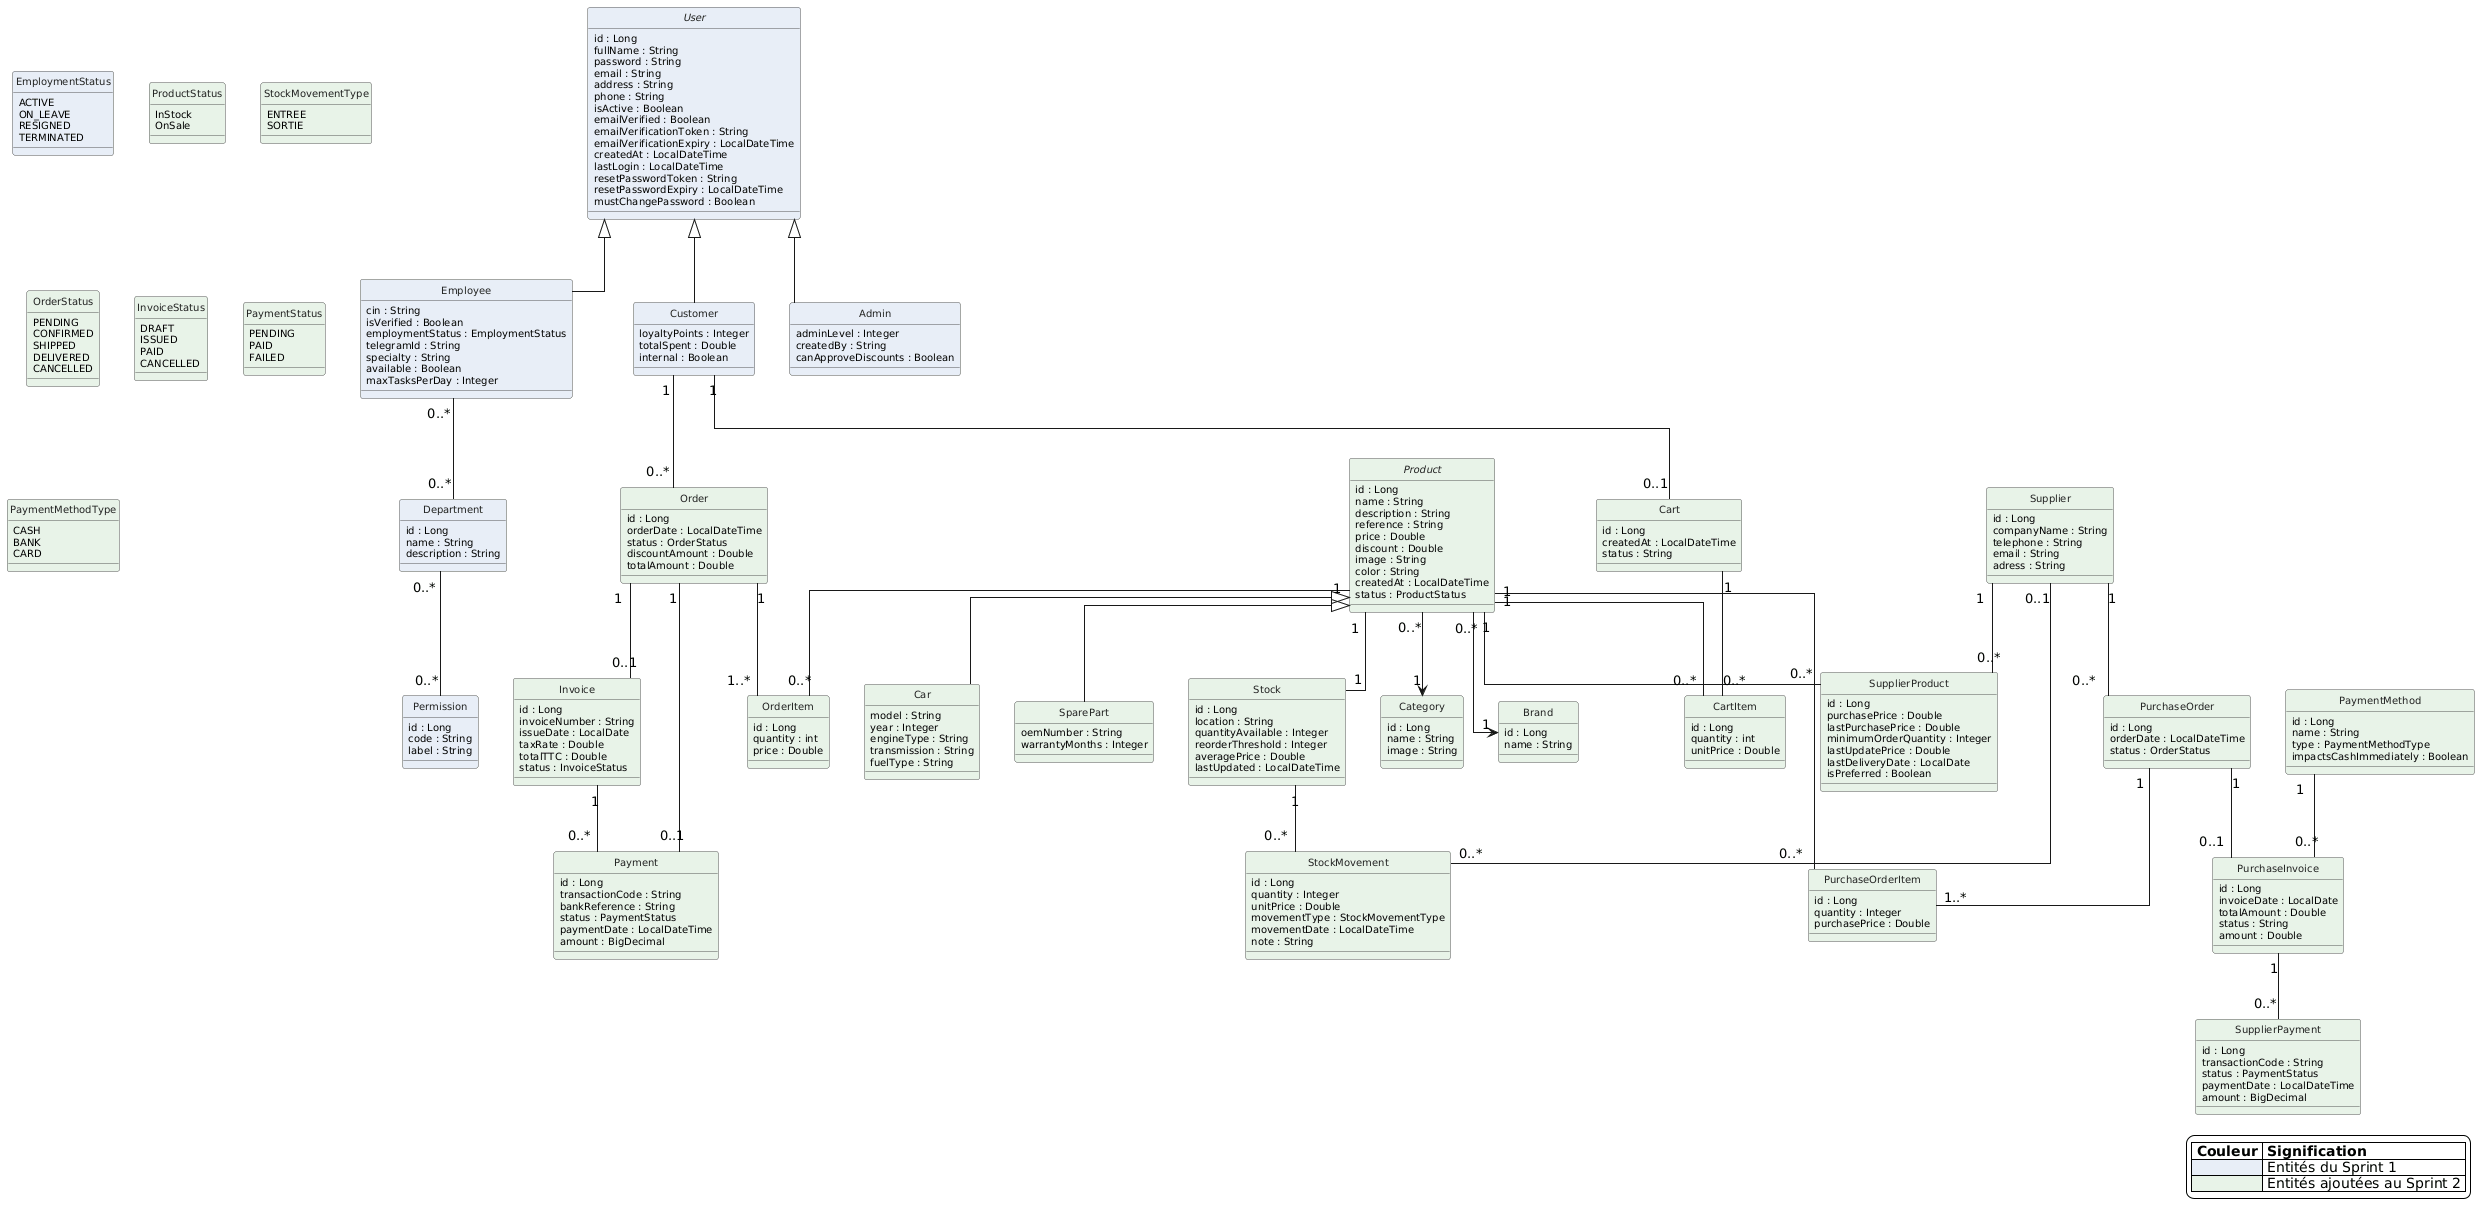

The diagram above was rendered by PlantUML. Its source (embedded in the PNG):
@startuml
'==================================================
' DESIGN GENERAL
'==================================================

hide circle

skinparam classAttributeIconSize 0
skinparam shadowing false
skinparam linetype ortho
skinparam backgroundColor white

skinparam class {
    BorderColor #555555
    FontColor #222222
    FontSize 12
    AttributeFontSize 10
}

skinparam enum {
    BorderColor #555555
    FontColor #222222
    FontSize 11
}

'==================================================
' SPRINT 1 - UTILISATEURS ET AUTORISATIONS
' Couleur : bleu clair
'==================================================

abstract class User #E8EEF7 {
    id : Long
    fullName : String
    password : String
    email : String
    address : String
    phone : String
    isActive : Boolean
    emailVerified : Boolean
    emailVerificationToken : String
    emailVerificationExpiry : LocalDateTime
    createdAt : LocalDateTime
    lastLogin : LocalDateTime
    resetPasswordToken : String
    resetPasswordExpiry : LocalDateTime
    mustChangePassword : Boolean
}

class Employee #E8EEF7 {
    cin : String
    isVerified : Boolean
    employmentStatus : EmploymentStatus
    telegramId : String
    specialty : String
    available : Boolean
    maxTasksPerDay : Integer
}

class Customer #E8EEF7 {
    loyaltyPoints : Integer
    totalSpent : Double
    internal : Boolean
}

class Admin #E8EEF7 {
    adminLevel : Integer
    createdBy : String
    canApproveDiscounts : Boolean
}

class Department #E8EEF7 {
    id : Long
    name : String
    description : String
}

class Permission #E8EEF7 {
    id : Long
    code : String
    label : String
}

enum EmploymentStatus #E8EEF7 {
    ACTIVE
    ON_LEAVE
    RESIGNED
    TERMINATED
}

'==================================================
' SPRINT 2 - PRODUITS
' Couleur : vert clair
'==================================================

abstract class Product #E8F3E8 {
    id : Long
    name : String
    description : String
    reference : String
    price : Double
    discount : Double
    image : String
    color : String
    createdAt : LocalDateTime
    status : ProductStatus
}

class Car #E8F3E8 {
    model : String
    year : Integer
    engineType : String
    transmission : String
    fuelType : String
}

class SparePart #E8F3E8 {
    oemNumber : String
    warrantyMonths : Integer
}

class Category #E8F3E8 {
    id : Long
    name : String
    image : String
}

class Brand #E8F3E8 {
    id : Long
    name : String
}

enum ProductStatus #E8F3E8 {
    InStock
    OnSale
}

'==================================================
' SPRINT 2 - FOURNISSEURS
'==================================================

class Supplier #E8F3E8 {
    id : Long
    companyName : String
    telephone : String
    email : String
    adress : String
}

class SupplierProduct #E8F3E8 {
    id : Long
    purchasePrice : Double
    lastPurchasePrice : Double
    minimumOrderQuantity : Integer
    lastUpdatePrice : Double
    lastDeliveryDate : LocalDate
    isPreferred : Boolean
}

'==================================================
' SPRINT 2 - STOCK
'==================================================

class Stock #E8F3E8 {
    id : Long
    location : String
    quantityAvailable : Integer
    reorderThreshold : Integer
    averagePrice : Double
    lastUpdated : LocalDateTime
}

class StockMovement #E8F3E8 {
    id : Long
    quantity : Integer
    unitPrice : Double
    movementType : StockMovementType
    movementDate : LocalDateTime
    note : String
}

enum StockMovementType #E8F3E8 {
    ENTREE
    SORTIE
}

'==================================================
' SPRINT 2 - PANIER
'==================================================

class Cart #E8F3E8 {
    id : Long
    createdAt : LocalDateTime
    status : String
}

class CartItem #E8F3E8 {
    id : Long
    quantity : int
    unitPrice : Double
}

'==================================================
' SPRINT 2 - COMMANDES
'==================================================

class Order #E8F3E8 {
    id : Long
    orderDate : LocalDateTime
    status : OrderStatus
    discountAmount : Double
    totalAmount : Double
}

class OrderItem #E8F3E8 {
    id : Long
    quantity : int
    price : Double
}

enum OrderStatus #E8F3E8 {
    PENDING
    CONFIRMED
    SHIPPED
    DELIVERED
    CANCELLED
}

'==================================================
' SPRINT 2 - FACTURATION
'==================================================

class Invoice #E8F3E8 {
    id : Long
    invoiceNumber : String
    issueDate : LocalDate
    taxRate : Double
    totalTTC : Double
    status : InvoiceStatus
}

enum InvoiceStatus #E8F3E8 {
    DRAFT
    ISSUED
    PAID
    CANCELLED
}

'==================================================
' SPRINT 2 - PAIEMENT
'==================================================

class Payment #E8F3E8 {
    id : Long
    transactionCode : String
    bankReference : String
    status : PaymentStatus
    paymentDate : LocalDateTime
    amount : BigDecimal
}

enum PaymentStatus #E8F3E8 {
    PENDING
    PAID
    FAILED
}

'==================================================
' SPRINT 2 - ACHATS FOURNISSEURS
'==================================================

class PurchaseOrder #E8F3E8 {
    id : Long
    orderDate : LocalDateTime
    status : OrderStatus
}

class PurchaseOrderItem #E8F3E8 {
    id : Long
    quantity : Integer
    purchasePrice : Double
}

class PurchaseInvoice #E8F3E8 {
    id : Long
    invoiceDate : LocalDate
    totalAmount : Double
    status : String
    amount : Double
}

class SupplierPayment #E8F3E8 {
    id : Long
    transactionCode : String
    status : PaymentStatus
    paymentDate : LocalDateTime
    amount : BigDecimal
}

class PaymentMethod #E8F3E8 {
    id : Long
    name : String
    type : PaymentMethodType
    impactsCashImmediately : Boolean
}

enum PaymentMethodType #E8F3E8 {
    CASH
    BANK
    CARD
}

'==================================================
' HERITAGE - SPRINT 1
'==================================================

User <|-- Employee
User <|-- Customer
User <|-- Admin

'==================================================
' RELATIONS - SPRINT 1
'==================================================

Employee "0..*" -- "0..*" Department
Department "0..*" -- "0..*" Permission

'==================================================
' RELATIONS - PRODUITS
'==================================================

Product <|-- Car
Product <|-- SparePart

Product "0..*" --> "1" Category
Product "0..*" --> "1" Brand

'==================================================
' RELATIONS - FOURNISSEURS
'==================================================

Supplier "1" -- "0..*" SupplierProduct
Product "1" -- "0..*" SupplierProduct

'==================================================
' RELATIONS - STOCK
'==================================================

Product "1" -- "1" Stock
Stock "1" -- "0..*" StockMovement
Supplier "0..1" -- "0..*" StockMovement

'==================================================
' RELATIONS - PANIER
'==================================================

Customer "1" -- "0..1" Cart
Cart "1" -- "0..*" CartItem
Product "1" -- "0..*" CartItem

'==================================================
' RELATIONS - COMMANDES
'==================================================

Customer "1" -- "0..*" Order
Order "1" -- "1..*" OrderItem
Product "1" -- "0..*" OrderItem

'==================================================
' RELATIONS - FACTURATION ET PAIEMENT
'==================================================

Order "1" -- "0..1" Invoice
Order "1" -- "0..1" Payment
Invoice "1" -- "0..*" Payment

'==================================================
' RELATIONS - ACHATS FOURNISSEURS
'==================================================

Supplier "1" -- "0..*" PurchaseOrder
PurchaseOrder "1" -- "1..*" PurchaseOrderItem
Product "1" -- "0..*" PurchaseOrderItem

PurchaseOrder "1" -- "0..1" PurchaseInvoice
PurchaseInvoice "1" -- "0..*" SupplierPayment

PaymentMethod "1" -- "0..*" PurchaseInvoice

'==================================================
' LEGENDE
'==================================================

legend right
|= Couleur |= Signification |
|<#E8EEF7>| Entités du Sprint 1 |
|<#E8F3E8>| Entités ajoutées au Sprint 2 |
endlegend
@enduml